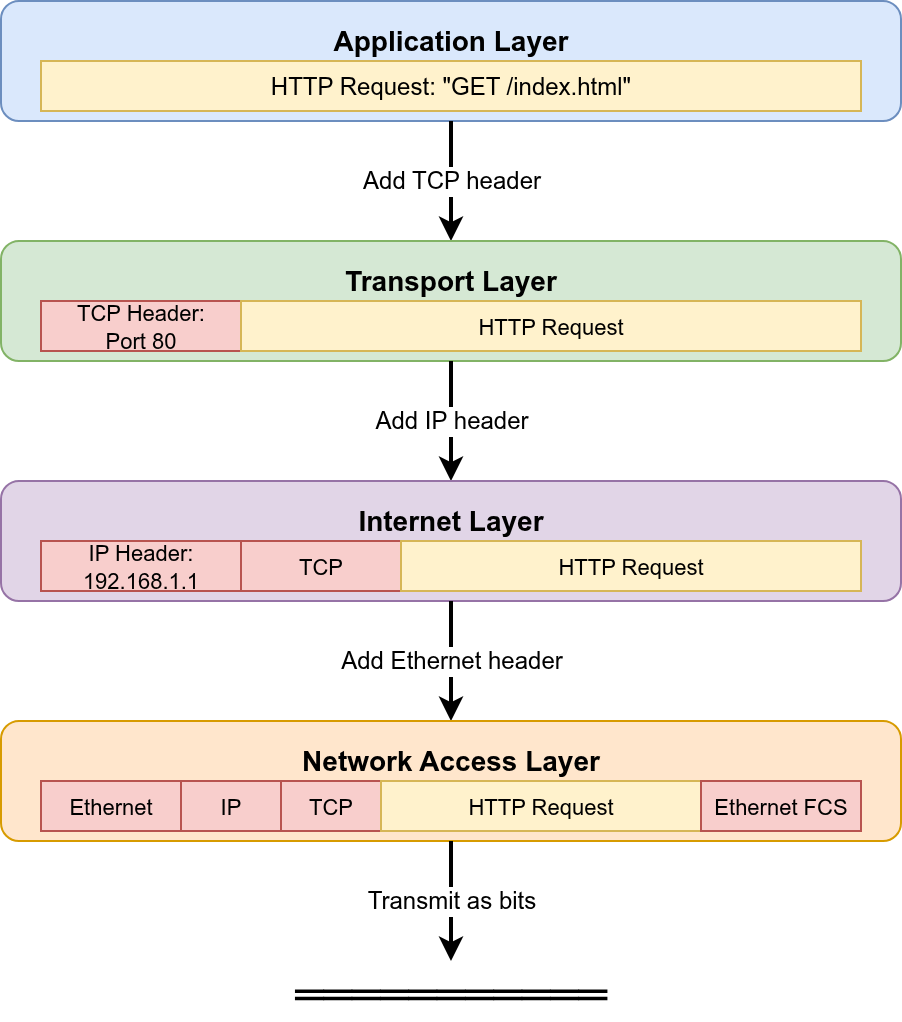

The diagram above was exported from draw.io. Its source (the exported page's mxGraphModel, read from the mxfile embedded in the PNG):
<mxGraphModel dx="773" dy="472" grid="1" gridSize="10" guides="1" tooltips="1" connect="1" arrows="1" fold="1" page="1" pageScale="1" pageWidth="850" pageHeight="1100" math="0" shadow="0">
  <root>
    <mxCell id="0" />
    <mxCell id="1" parent="0" />
    <mxCell id="app-layer" value="Application Layer" style="rounded=1;whiteSpace=wrap;html=1;fillColor=#dae8fc;strokeColor=#6c8ebf;fontSize=14;fontStyle=1;align=center;verticalAlign=top;spacingTop=5;" parent="1" vertex="1">
      <mxGeometry x="200" y="80" width="450" height="60" as="geometry" />
    </mxCell>
    <mxCell id="app-data" value="HTTP Request: &quot;GET /index.html&quot;" style="rounded=0;whiteSpace=wrap;html=1;fillColor=#fff2cc;strokeColor=#d6b656;fontSize=12;" parent="1" vertex="1">
      <mxGeometry x="220" y="110" width="410" height="25" as="geometry" />
    </mxCell>
    <mxCell id="arrow1" value="Add TCP header" style="endArrow=classic;html=1;fontSize=12;exitX=0.5;exitY=1;exitDx=0;exitDy=0;entryX=0.5;entryY=0;entryDx=0;entryDy=0;strokeWidth=2;" parent="1" source="app-layer" target="transport-layer" edge="1">
      <mxGeometry width="50" height="50" relative="1" as="geometry">
        <mxPoint x="400" y="400" as="sourcePoint" />
        <mxPoint x="450" y="350" as="targetPoint" />
      </mxGeometry>
    </mxCell>
    <mxCell id="transport-layer" value="Transport Layer" style="rounded=1;whiteSpace=wrap;html=1;fillColor=#d5e8d4;strokeColor=#82b366;fontSize=14;fontStyle=1;align=center;verticalAlign=top;spacingTop=5;" parent="1" vertex="1">
      <mxGeometry x="200" y="200" width="450" height="60" as="geometry" />
    </mxCell>
    <mxCell id="tcp-header" value="TCP Header: &lt;br&gt;Port 80" style="rounded=0;whiteSpace=wrap;html=1;fillColor=#f8cecc;strokeColor=#b85450;fontSize=11;" parent="1" vertex="1">
      <mxGeometry x="220" y="230" width="100" height="25" as="geometry" />
    </mxCell>
    <mxCell id="transport-data" value="HTTP Request" style="rounded=0;whiteSpace=wrap;html=1;fillColor=#fff2cc;strokeColor=#d6b656;fontSize=11;" parent="1" vertex="1">
      <mxGeometry x="320" y="230" width="310" height="25" as="geometry" />
    </mxCell>
    <mxCell id="arrow2" value="Add IP header" style="endArrow=classic;html=1;fontSize=12;exitX=0.5;exitY=1;exitDx=0;exitDy=0;entryX=0.5;entryY=0;entryDx=0;entryDy=0;strokeWidth=2;" parent="1" source="transport-layer" target="internet-layer" edge="1">
      <mxGeometry width="50" height="50" relative="1" as="geometry">
        <mxPoint x="400" y="400" as="sourcePoint" />
        <mxPoint x="450" y="350" as="targetPoint" />
      </mxGeometry>
    </mxCell>
    <mxCell id="internet-layer" value="Internet Layer" style="rounded=1;whiteSpace=wrap;html=1;fillColor=#e1d5e7;strokeColor=#9673a6;fontSize=14;fontStyle=1;align=center;verticalAlign=top;spacingTop=5;" parent="1" vertex="1">
      <mxGeometry x="200" y="320" width="450" height="60" as="geometry" />
    </mxCell>
    <mxCell id="ip-header" value="IP Header:&lt;br&gt;192.168.1.1" style="rounded=0;whiteSpace=wrap;html=1;fillColor=#f8cecc;strokeColor=#b85450;fontSize=11;" parent="1" vertex="1">
      <mxGeometry x="220" y="350" width="100" height="25" as="geometry" />
    </mxCell>
    <mxCell id="internet-tcp" value="TCP" style="rounded=0;whiteSpace=wrap;html=1;fillColor=#f8cecc;strokeColor=#b85450;fontSize=11;" parent="1" vertex="1">
      <mxGeometry x="320" y="350" width="80" height="25" as="geometry" />
    </mxCell>
    <mxCell id="internet-data" value="HTTP Request" style="rounded=0;whiteSpace=wrap;html=1;fillColor=#fff2cc;strokeColor=#d6b656;fontSize=11;" parent="1" vertex="1">
      <mxGeometry x="400" y="350" width="230" height="25" as="geometry" />
    </mxCell>
    <mxCell id="arrow3" value="Add Ethernet header" style="endArrow=classic;html=1;fontSize=12;exitX=0.5;exitY=1;exitDx=0;exitDy=0;entryX=0.5;entryY=0;entryDx=0;entryDy=0;strokeWidth=2;" parent="1" source="internet-layer" target="network-layer" edge="1">
      <mxGeometry width="50" height="50" relative="1" as="geometry">
        <mxPoint x="400" y="400" as="sourcePoint" />
        <mxPoint x="450" y="350" as="targetPoint" />
      </mxGeometry>
    </mxCell>
    <mxCell id="network-layer" value="Network Access Layer" style="rounded=1;whiteSpace=wrap;html=1;fillColor=#ffe6cc;strokeColor=#d79b00;fontSize=14;fontStyle=1;align=center;verticalAlign=top;spacingTop=5;" parent="1" vertex="1">
      <mxGeometry x="200" y="440" width="450" height="60" as="geometry" />
    </mxCell>
    <mxCell id="eth-header" value="Ethernet" style="rounded=0;whiteSpace=wrap;html=1;fillColor=#f8cecc;strokeColor=#b85450;fontSize=11;" parent="1" vertex="1">
      <mxGeometry x="220" y="470" width="70" height="25" as="geometry" />
    </mxCell>
    <mxCell id="network-ip" value="IP" style="rounded=0;whiteSpace=wrap;html=1;fillColor=#f8cecc;strokeColor=#b85450;fontSize=11;" parent="1" vertex="1">
      <mxGeometry x="290" y="470" width="50" height="25" as="geometry" />
    </mxCell>
    <mxCell id="network-tcp" value="TCP" style="rounded=0;whiteSpace=wrap;html=1;fillColor=#f8cecc;strokeColor=#b85450;fontSize=11;" parent="1" vertex="1">
      <mxGeometry x="340" y="470" width="50" height="25" as="geometry" />
    </mxCell>
    <mxCell id="network-data" value="HTTP Request" style="rounded=0;whiteSpace=wrap;html=1;fillColor=#fff2cc;strokeColor=#d6b656;fontSize=11;" parent="1" vertex="1">
      <mxGeometry x="390" y="470" width="160" height="25" as="geometry" />
    </mxCell>
    <mxCell id="eth-fcs" value="Ethernet FCS" style="rounded=0;whiteSpace=wrap;html=1;fillColor=#f8cecc;strokeColor=#b85450;fontSize=11;" parent="1" vertex="1">
      <mxGeometry x="550" y="470" width="80" height="25" as="geometry" />
    </mxCell>
    <mxCell id="arrow4" value="Transmit as bits" style="endArrow=classic;html=1;fontSize=12;exitX=0.5;exitY=1;exitDx=0;exitDy=0;strokeWidth=2;" parent="1" source="network-layer" edge="1">
      <mxGeometry width="50" height="50" relative="1" as="geometry">
        <mxPoint x="400" y="550" as="sourcePoint" />
        <mxPoint x="425" y="560" as="targetPoint" />
      </mxGeometry>
    </mxCell>
    <mxCell id="physical" value="═══════════" style="text;html=1;strokeColor=none;fillColor=none;align=center;verticalAlign=middle;whiteSpace=wrap;rounded=0;fontSize=20;fontStyle=1;" parent="1" vertex="1">
      <mxGeometry x="350" y="560" width="150" height="30" as="geometry" />
    </mxCell>
  </root>
</mxGraphModel>